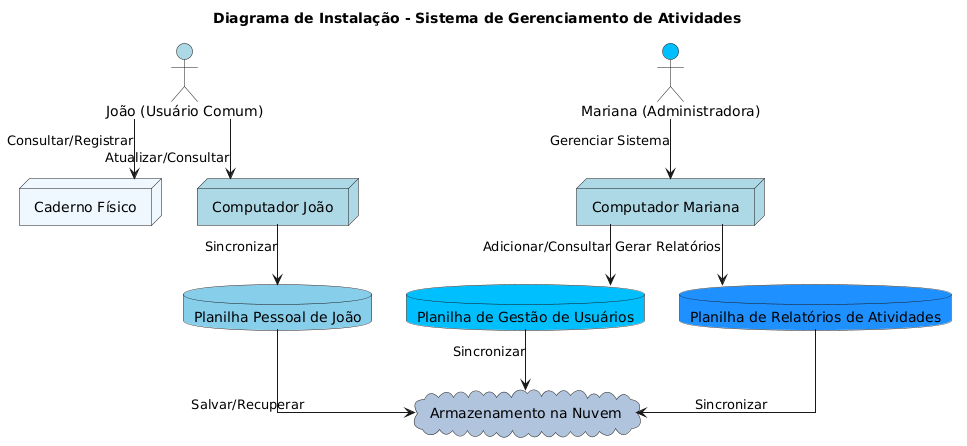

The diagram above was rendered by PlantUML. Its source (embedded in the PNG):
@startuml
skinparam componentStyle rectangle
skinparam linetype ortho

title Diagrama de Instalação - Sistema de Gerenciamento de Atividades

actor "João (Usuário Comum)" as Joao #lightblue
actor "Mariana (Administradora)" as Mariana #deepskyblue

node "Caderno Físico" as Caderno #aliceblue
node "Computador João" as ComputadorJoao #lightblue
node "Computador Mariana" as ComputadorMariana #lightblue

database "Planilha Pessoal de João" as PlanilhaJoao #skyblue
database "Planilha de Gestão de Usuários" as PlanilhaGestao #deepskyblue
database "Planilha de Relatórios de Atividades" as PlanilhaRelatorios #dodgerblue

cloud "Armazenamento na Nuvem" as Nuvem #lightsteelblue

Joao --> Caderno : Consultar/Registrar
Joao --> ComputadorJoao : Atualizar/Consultar
ComputadorJoao --> PlanilhaJoao : Sincronizar

Mariana --> ComputadorMariana : Gerenciar Sistema
ComputadorMariana --> PlanilhaGestao : Adicionar/Consultar
ComputadorMariana --> PlanilhaRelatorios : Gerar Relatórios

PlanilhaJoao --> Nuvem : Salvar/Recuperar
PlanilhaGestao --> Nuvem : Sincronizar
PlanilhaRelatorios --> Nuvem : Sincronizar
@enduml